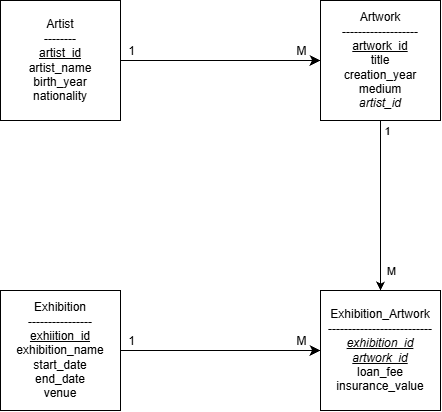

The diagram above was exported from draw.io. Its source (the exported page's mxGraphModel, read from the mxfile embedded in the PNG):
<mxGraphModel dx="517" dy="527" grid="1" gridSize="10" guides="1" tooltips="1" connect="1" arrows="1" fold="1" page="1" pageScale="1" pageWidth="827" pageHeight="1169" math="0" shadow="0">
  <root>
    <mxCell id="0" />
    <mxCell id="1" parent="0" />
    <mxCell id="tjwVM9qVtQBS702WtZ9x-10" edge="1" parent="1" source="tjwVM9qVtQBS702WtZ9x-6" style="edgeStyle=none;curved=1;rounded=0;curveGeometry=1;orthogonalLoop=1;jettySize=auto;html=1;exitX=1;exitY=0.5;exitDx=0;exitDy=0;entryX=0;entryY=0.5;entryDx=0;entryDy=0;fontSize=12;defaultLabelBackgroundColor=gap;startSize=8;endSize=8;" target="tjwVM9qVtQBS702WtZ9x-7">
      <mxGeometry relative="1" as="geometry" />
    </mxCell>
    <mxCell id="tjwVM9qVtQBS702WtZ9x-11" connectable="0" parent="tjwVM9qVtQBS702WtZ9x-10" style="edgeLabel;html=1;align=center;verticalAlign=middle;resizable=0;points=[];fontSize=12;defaultLabelBackgroundColor=gap;" value="1" vertex="1">
      <mxGeometry relative="1" x="0.0856" as="geometry">
        <mxPoint x="-99" y="-10" as="offset" />
      </mxGeometry>
    </mxCell>
    <mxCell id="tjwVM9qVtQBS702WtZ9x-12" connectable="0" parent="tjwVM9qVtQBS702WtZ9x-10" style="edgeLabel;html=1;align=center;verticalAlign=middle;resizable=0;points=[];fontSize=12;defaultLabelBackgroundColor=gap;" value="M" vertex="1">
      <mxGeometry relative="1" x="0.3529" y="4" as="geometry">
        <mxPoint x="45" y="-6" as="offset" />
      </mxGeometry>
    </mxCell>
    <mxCell id="tjwVM9qVtQBS702WtZ9x-6" parent="1" style="rounded=0;whiteSpace=wrap;html=1;" value="Artist&lt;div&gt;--------&lt;/div&gt;&lt;div&gt;&lt;u&gt;artist_id&lt;/u&gt;&lt;/div&gt;&lt;div&gt;artist_name&lt;/div&gt;&lt;div&gt;birth_year&lt;/div&gt;&lt;div&gt;nationality&lt;/div&gt;" vertex="1">
      <mxGeometry height="120" width="120" x="200" y="320" as="geometry" />
    </mxCell>
    <mxCell id="T86-yWGIifyjjpwU3KzI-1" edge="1" parent="1" source="tjwVM9qVtQBS702WtZ9x-7" style="edgeStyle=orthogonalEdgeStyle;rounded=0;orthogonalLoop=1;jettySize=auto;html=1;exitX=0.5;exitY=1;exitDx=0;exitDy=0;defaultLabelBackgroundColor=gap;" target="tjwVM9qVtQBS702WtZ9x-9">
      <mxGeometry relative="1" as="geometry" />
    </mxCell>
    <mxCell id="T86-yWGIifyjjpwU3KzI-2" connectable="0" parent="T86-yWGIifyjjpwU3KzI-1" style="edgeLabel;html=1;align=center;verticalAlign=middle;resizable=0;points=[];defaultLabelBackgroundColor=gap;" value="1" vertex="1">
      <mxGeometry relative="1" x="-0.5288" y="-1" as="geometry">
        <mxPoint x="7" y="-30" as="offset" />
      </mxGeometry>
    </mxCell>
    <mxCell id="T86-yWGIifyjjpwU3KzI-3" connectable="0" parent="T86-yWGIifyjjpwU3KzI-1" style="edgeLabel;html=1;align=center;verticalAlign=middle;resizable=0;points=[];defaultLabelBackgroundColor=gap;" value="M" vertex="1">
      <mxGeometry relative="1" x="0.5312" y="-4" as="geometry">
        <mxPoint x="14" y="20" as="offset" />
      </mxGeometry>
    </mxCell>
    <mxCell id="tjwVM9qVtQBS702WtZ9x-7" parent="1" style="rounded=0;whiteSpace=wrap;html=1;" value="Artwork&lt;div&gt;-------------------&lt;/div&gt;&lt;div&gt;&lt;u&gt;artwork_id&lt;/u&gt;&lt;/div&gt;&lt;div&gt;title&lt;/div&gt;&lt;div&gt;creation_year&lt;/div&gt;&lt;div&gt;medium&lt;/div&gt;&lt;div&gt;&lt;i&gt;artist_id&lt;/i&gt;&lt;/div&gt;" vertex="1">
      <mxGeometry height="120" width="120" x="520" y="320" as="geometry" />
    </mxCell>
    <mxCell id="tjwVM9qVtQBS702WtZ9x-13" edge="1" parent="1" source="tjwVM9qVtQBS702WtZ9x-8" style="edgeStyle=none;curved=1;rounded=0;curveGeometry=1;orthogonalLoop=1;jettySize=auto;html=1;exitX=1;exitY=0.5;exitDx=0;exitDy=0;entryX=0;entryY=0.5;entryDx=0;entryDy=0;fontSize=12;defaultLabelBackgroundColor=gap;startSize=8;endSize=8;" target="tjwVM9qVtQBS702WtZ9x-9">
      <mxGeometry relative="1" as="geometry" />
    </mxCell>
    <mxCell id="tjwVM9qVtQBS702WtZ9x-14" connectable="0" parent="tjwVM9qVtQBS702WtZ9x-13" style="edgeLabel;html=1;align=center;verticalAlign=middle;resizable=0;points=[];fontSize=12;defaultLabelBackgroundColor=gap;" value="1" vertex="1">
      <mxGeometry relative="1" x="-0.0013" y="6" as="geometry">
        <mxPoint x="-90" y="-4" as="offset" />
      </mxGeometry>
    </mxCell>
    <mxCell id="tjwVM9qVtQBS702WtZ9x-15" connectable="0" parent="tjwVM9qVtQBS702WtZ9x-13" style="edgeLabel;html=1;align=center;verticalAlign=middle;resizable=0;points=[];fontSize=12;defaultLabelBackgroundColor=gap;" value="M" vertex="1">
      <mxGeometry relative="1" x="0.2995" y="3" as="geometry">
        <mxPoint x="50" y="-7" as="offset" />
      </mxGeometry>
    </mxCell>
    <mxCell id="tjwVM9qVtQBS702WtZ9x-8" parent="1" style="rounded=0;whiteSpace=wrap;html=1;" value="Exhibition&lt;div&gt;----------------&lt;/div&gt;&lt;div&gt;&lt;u&gt;exhiition_id&lt;/u&gt;&lt;/div&gt;&lt;div&gt;exhibition_name&lt;/div&gt;&lt;div&gt;start_date&lt;/div&gt;&lt;div&gt;end_date&lt;/div&gt;&lt;div&gt;venue&lt;/div&gt;" vertex="1">
      <mxGeometry height="120" width="120" x="200" y="610" as="geometry" />
    </mxCell>
    <mxCell id="tjwVM9qVtQBS702WtZ9x-9" parent="1" style="rounded=0;whiteSpace=wrap;html=1;" value="Exhibition_Artwork&lt;div&gt;--------------------------&lt;/div&gt;&lt;div&gt;&lt;u&gt;&lt;i&gt;exhibition_id&lt;/i&gt;&lt;/u&gt;&lt;/div&gt;&lt;div&gt;&lt;u&gt;&lt;i&gt;artwork_id&lt;/i&gt;&lt;/u&gt;&lt;/div&gt;&lt;div&gt;loan_fee&lt;/div&gt;&lt;div&gt;insurance_value&lt;/div&gt;" vertex="1">
      <mxGeometry height="120" width="120" x="520" y="610" as="geometry" />
    </mxCell>
  </root>
</mxGraphModel>